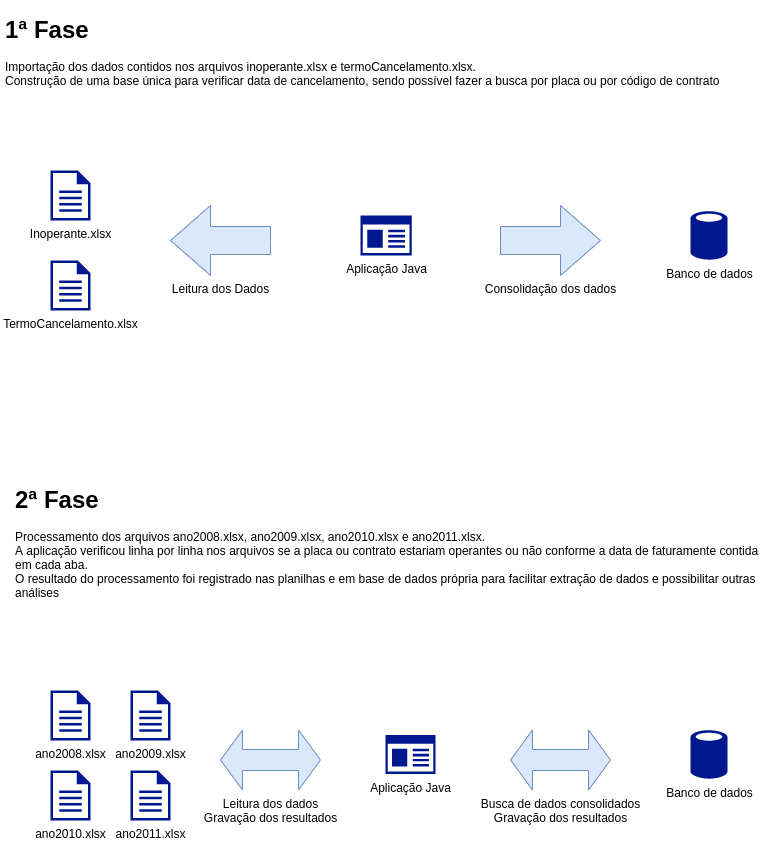

The diagram above was exported from draw.io. Its source (the exported page's mxGraphModel, read from the mxfile embedded in the PNG):
<mxGraphModel dx="960" dy="512" grid="1" gridSize="10" guides="1" tooltips="1" connect="1" arrows="1" fold="1" page="1" pageScale="1" pageWidth="850" pageHeight="1100" math="0" shadow="0">
  <root>
    <mxCell id="IdepvFCbyr38EZJzbIlj-0" />
    <mxCell id="IdepvFCbyr38EZJzbIlj-1" parent="IdepvFCbyr38EZJzbIlj-0" />
    <mxCell id="faPiw1eecAepV1iWIbwu-29" value="Inoperante.xlsx" style="aspect=fixed;pointerEvents=1;shadow=0;dashed=0;html=1;strokeColor=none;labelPosition=center;verticalLabelPosition=bottom;verticalAlign=top;align=center;fillColor=#00188D;shape=mxgraph.mscae.enterprise.document" vertex="1" parent="IdepvFCbyr38EZJzbIlj-1">
      <mxGeometry x="100" y="170" width="40" height="50" as="geometry" />
    </mxCell>
    <mxCell id="faPiw1eecAepV1iWIbwu-30" value="Aplicação Java" style="aspect=fixed;pointerEvents=1;shadow=0;dashed=0;html=1;strokeColor=none;labelPosition=center;verticalLabelPosition=bottom;verticalAlign=top;align=center;fillColor=#00188D;shape=mxgraph.mscae.enterprise.app_generic;direction=east;" vertex="1" parent="IdepvFCbyr38EZJzbIlj-1">
      <mxGeometry x="410" y="215" width="51.28" height="40" as="geometry" />
    </mxCell>
    <mxCell id="faPiw1eecAepV1iWIbwu-31" value="TermoCancelamento.xlsx" style="aspect=fixed;pointerEvents=1;shadow=0;dashed=0;html=1;strokeColor=none;labelPosition=center;verticalLabelPosition=bottom;verticalAlign=top;align=center;fillColor=#00188D;shape=mxgraph.mscae.enterprise.document" vertex="1" parent="IdepvFCbyr38EZJzbIlj-1">
      <mxGeometry x="100" y="260" width="40" height="50" as="geometry" />
    </mxCell>
    <mxCell id="faPiw1eecAepV1iWIbwu-34" value="Banco de dados&lt;br&gt;" style="aspect=fixed;pointerEvents=1;shadow=0;dashed=0;html=1;strokeColor=none;labelPosition=center;verticalLabelPosition=bottom;verticalAlign=top;align=center;fillColor=#00188D;shape=mxgraph.mscae.enterprise.database_generic" vertex="1" parent="IdepvFCbyr38EZJzbIlj-1">
      <mxGeometry x="740" y="210" width="37" height="50" as="geometry" />
    </mxCell>
    <mxCell id="faPiw1eecAepV1iWIbwu-41" value="Aplicação Java" style="aspect=fixed;pointerEvents=1;shadow=0;dashed=0;html=1;strokeColor=none;labelPosition=center;verticalLabelPosition=bottom;verticalAlign=top;align=center;fillColor=#00188D;shape=mxgraph.mscae.enterprise.app_generic" vertex="1" parent="IdepvFCbyr38EZJzbIlj-1">
      <mxGeometry x="435" y="734.5" width="50" height="39" as="geometry" />
    </mxCell>
    <mxCell id="faPiw1eecAepV1iWIbwu-44" value="ano2008.xlsx" style="aspect=fixed;pointerEvents=1;shadow=0;dashed=0;html=1;strokeColor=none;labelPosition=center;verticalLabelPosition=bottom;verticalAlign=top;align=center;fillColor=#00188D;shape=mxgraph.mscae.enterprise.document" vertex="1" parent="IdepvFCbyr38EZJzbIlj-1">
      <mxGeometry x="100" y="690" width="40" height="50" as="geometry" />
    </mxCell>
    <mxCell id="faPiw1eecAepV1iWIbwu-45" value="ano2009.xlsx" style="aspect=fixed;pointerEvents=1;shadow=0;dashed=0;html=1;strokeColor=none;labelPosition=center;verticalLabelPosition=bottom;verticalAlign=top;align=center;fillColor=#00188D;shape=mxgraph.mscae.enterprise.document" vertex="1" parent="IdepvFCbyr38EZJzbIlj-1">
      <mxGeometry x="180" y="690" width="40" height="50" as="geometry" />
    </mxCell>
    <mxCell id="faPiw1eecAepV1iWIbwu-46" value="ano2010.xlsx" style="aspect=fixed;pointerEvents=1;shadow=0;dashed=0;html=1;strokeColor=none;labelPosition=center;verticalLabelPosition=bottom;verticalAlign=top;align=center;fillColor=#00188D;shape=mxgraph.mscae.enterprise.document" vertex="1" parent="IdepvFCbyr38EZJzbIlj-1">
      <mxGeometry x="100" y="770" width="40" height="50" as="geometry" />
    </mxCell>
    <mxCell id="faPiw1eecAepV1iWIbwu-47" value="ano2011.xlsx" style="aspect=fixed;pointerEvents=1;shadow=0;dashed=0;html=1;strokeColor=none;labelPosition=center;verticalLabelPosition=bottom;verticalAlign=top;align=center;fillColor=#00188D;shape=mxgraph.mscae.enterprise.document" vertex="1" parent="IdepvFCbyr38EZJzbIlj-1">
      <mxGeometry x="180" y="770" width="40" height="50" as="geometry" />
    </mxCell>
    <mxCell id="faPiw1eecAepV1iWIbwu-50" value="Banco de dados" style="aspect=fixed;pointerEvents=1;shadow=0;dashed=0;html=1;strokeColor=none;labelPosition=center;verticalLabelPosition=bottom;verticalAlign=top;align=center;fillColor=#00188D;shape=mxgraph.mscae.enterprise.database_generic" vertex="1" parent="IdepvFCbyr38EZJzbIlj-1">
      <mxGeometry x="740" y="729" width="37" height="50" as="geometry" />
    </mxCell>
    <mxCell id="faPiw1eecAepV1iWIbwu-62" value="&lt;h1&gt;1ª Fase&lt;/h1&gt;&lt;div&gt;Importação dos dados contidos nos arquivos inoperante.xlsx e termoCancelamento.xlsx.&lt;/div&gt;&lt;div&gt;Construção de uma base única para verificar data de cancelamento, sendo possível fazer a busca por placa ou por código de contrato&lt;/div&gt;" style="text;html=1;strokeColor=none;fillColor=none;spacing=5;spacingTop=-20;whiteSpace=wrap;overflow=hidden;rounded=0;" vertex="1" parent="IdepvFCbyr38EZJzbIlj-1">
      <mxGeometry x="50" y="10" width="770" height="140" as="geometry" />
    </mxCell>
    <mxCell id="faPiw1eecAepV1iWIbwu-63" value="&lt;h1&gt;2ª Fase&lt;/h1&gt;&lt;div&gt;Processamento dos arquivos ano2008.xlsx, ano2009.xlsx, ano2010.xlsx e ano2011.xlsx.&lt;/div&gt;&lt;div&gt;A aplicação verificou linha por linha nos arquivos se a placa ou contrato estariam operantes ou não conforme a data de faturamente contida em cada aba.&lt;/div&gt;&lt;div&gt;O resultado do processamento foi registrado nas planilhas e em base de dados própria para facilitar extração de dados e possibilitar outras análises&lt;/div&gt;" style="text;html=1;strokeColor=none;fillColor=none;spacing=5;spacingTop=-20;overflow=hidden;rounded=0;align=left;whiteSpace=wrap;" vertex="1" parent="IdepvFCbyr38EZJzbIlj-1">
      <mxGeometry x="60" y="480" width="760" height="140" as="geometry" />
    </mxCell>
    <mxCell id="faPiw1eecAepV1iWIbwu-64" value="Leitura dos Dados" style="html=1;shadow=0;dashed=0;align=center;verticalAlign=top;shape=mxgraph.arrows2.arrow;dy=0.6;dx=40;flipH=1;notch=0;labelPosition=center;verticalLabelPosition=bottom;fillColor=#dae8fc;strokeColor=#6c8ebf;" vertex="1" parent="IdepvFCbyr38EZJzbIlj-1">
      <mxGeometry x="220" y="205" width="100" height="70" as="geometry" />
    </mxCell>
    <mxCell id="faPiw1eecAepV1iWIbwu-65" value="Consolidação dos dados" style="html=1;shadow=0;dashed=0;align=center;verticalAlign=top;shape=mxgraph.arrows2.arrow;dy=0.6;dx=40;notch=0;labelPosition=center;verticalLabelPosition=bottom;fillColor=#dae8fc;strokeColor=#6c8ebf;" vertex="1" parent="IdepvFCbyr38EZJzbIlj-1">
      <mxGeometry x="550" y="205" width="100" height="70" as="geometry" />
    </mxCell>
    <mxCell id="faPiw1eecAepV1iWIbwu-66" value="Leitura dos dados&lt;br&gt;Gravação dos resultados" style="html=1;shadow=0;dashed=0;align=center;verticalAlign=top;shape=mxgraph.arrows2.twoWayArrow;dy=0.65;dx=22;labelPosition=center;verticalLabelPosition=bottom;fillColor=#dae8fc;strokeColor=#6c8ebf;" vertex="1" parent="IdepvFCbyr38EZJzbIlj-1">
      <mxGeometry x="270" y="729.5" width="100" height="60" as="geometry" />
    </mxCell>
    <mxCell id="faPiw1eecAepV1iWIbwu-67" value="Busca de dados consolidados&lt;br&gt;Gravação dos resultados" style="html=1;shadow=0;dashed=0;align=center;verticalAlign=top;shape=mxgraph.arrows2.twoWayArrow;dy=0.65;dx=22;labelPosition=center;verticalLabelPosition=bottom;fillColor=#dae8fc;strokeColor=#6c8ebf;" vertex="1" parent="IdepvFCbyr38EZJzbIlj-1">
      <mxGeometry x="560" y="729.5" width="100" height="60" as="geometry" />
    </mxCell>
  </root>
</mxGraphModel>